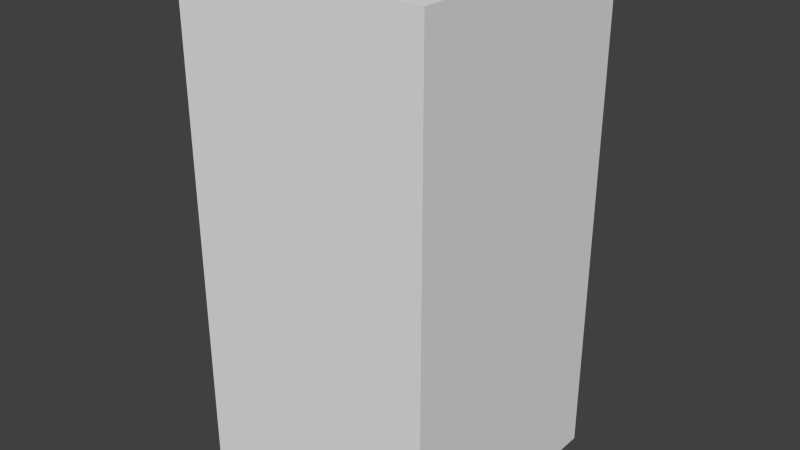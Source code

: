 # Source: darkBlueAxesFour.blend  (saved by Blender 2.68.0; exported with 4.5.12 LTS)
import bpy
from mathutils import Matrix  # noqa: F401  (used for matrix-valued properties, if any)

bpy.ops.wm.read_factory_settings(use_empty=True)
scene = bpy.context.scene
scene.name = 'Scene'

# ---- collections
col_collection_1 = bpy.data.collections.new('Collection 1'); scene.collection.children.link(col_collection_1)

# ---- world
world_world = bpy.data.worlds.new('World'); scene.world = world_world
world_world.color = (0.05088, 0.05088, 0.05088)
world_world.use_sun_shadow = False
world_world.sun_shadow_jitter_overblur = 0.0
world_world.cycles.sampling_method = 'MANUAL'
world_world.cycles.sample_map_resolution = 256

# ---- meshes
me_darkblueaxesfour = bpy.data.meshes.new('darkBlueAxesFour')
me_darkblueaxesfour.from_pydata([(-0.5, -0.5, -1.0), (-0.5, 0.5, -1.0), (0.5, 0.5, -1.0), (0.5, -0.5, -1.0), (-0.5, -0.5, 1.0), (-0.5, 0.5, 1.0), (0.5, 0.5, 1.0), (0.5, -0.5, 1.0)], [], [(4, 5, 1, 0), (5, 6, 2, 1), (6, 7, 3, 2), (7, 4, 0, 3), (0, 1, 2, 3), (7, 6, 5, 4)])
me_darkblueaxesfour.use_remesh_preserve_volume = False
me_darkblueaxesfour.use_remesh_preserve_attributes = False
me_darkblueaxesfour.use_mirror_vertex_groups = False
me_darkblueaxesfour.update()

# ---- objects
ob_darkblueaxesfour = bpy.data.objects.new('darkBlueAxesFour', me_darkblueaxesfour)

# ---- transforms, parenting, visibility, modifiers, constraints
ob_darkblueaxesfour.location = (0.0, 0.0, 0.0)
ob_darkblueaxesfour.lineart.crease_threshold = 0.0

# ---- collection membership
col_collection_1.objects.link(ob_darkblueaxesfour)

# ---- scene / render settings (as saved in the file)
scene.frame_start = 1; scene.frame_end = 250; scene.frame_set(1)
scene.render.engine = 'BLENDER_EEVEE_NEXT'
scene.render.image_settings.color_mode = 'RGB'
scene.render.image_settings.compression = 90
scene.render.resolution_percentage = 50
scene.render.dither_intensity = 0.0
scene.cycles.use_denoising = False
scene.cycles.samples = 10
scene.cycles.sampling_pattern = 'TABULATED_SOBOL'
scene.cycles.light_sampling_threshold = 0.0
scene.cycles.use_adaptive_sampling = False
scene.cycles.use_light_tree = False
scene.cycles.blur_glossy = 0.0
scene.cycles.volume_bounces = 1
scene.cycles.pixel_filter_type = 'GAUSSIAN'
scene.cycles.sample_clamp_indirect = 0.0
scene.view_settings.view_transform = 'Standard'
bpy.context.view_layer.update()

# ---- added for rendering (the .blend has no active camera and no usable light): camera, sun
cam_auto = bpy.data.cameras.new('AutoCamera')
cam_auto.lens = 50.0
cam_auto.sensor_width = 36.0
cam_auto.clip_end = 1000.0
ob_auto_camera = bpy.data.objects.new('AutoCamera', cam_auto)
scene.collection.objects.link(ob_auto_camera)
ob_auto_camera.location = (2.26633, -2.71959, 1.81306)
ob_auto_camera.rotation_euler = (1.09748, -7.21219e-08, 0.694738)
scene.camera = ob_auto_camera
light_auto_sun = bpy.data.lights.new('AutoSun', 'SUN')
light_auto_sun.energy = 3.0
light_auto_sun.angle = 0.0523599
ob_auto_sun = bpy.data.objects.new('AutoSun', light_auto_sun)
scene.collection.objects.link(ob_auto_sun)
ob_auto_sun.rotation_euler = (0.872665, 0.174533, 0.523599)
bpy.context.view_layer.update()
